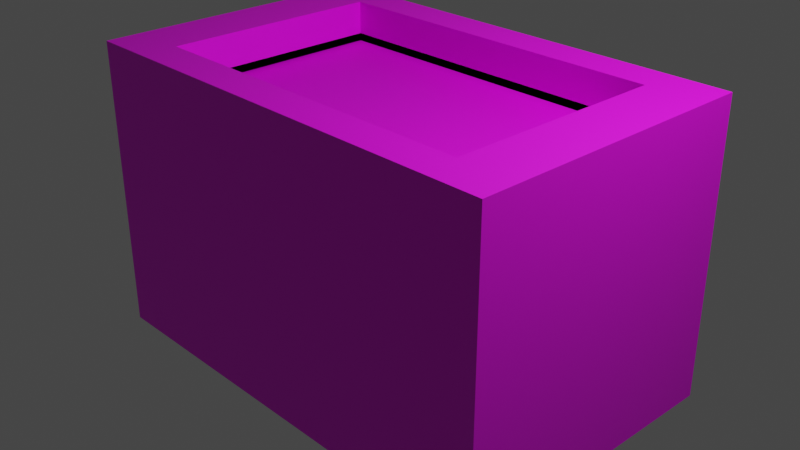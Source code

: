 # Source: garden.blend  (saved by Blender 3.3.6; exported with 4.5.12 LTS)
import bpy
from mathutils import Matrix  # noqa: F401  (used for matrix-valued properties, if any)

bpy.ops.wm.read_factory_settings(use_empty=True)
scene = bpy.context.scene
scene.name = 'Scene'

# ---- collections
col_collection = bpy.data.collections.new('Collection'); scene.collection.children.link(col_collection)

# ---- images (referenced by path relative to the original .blend; pixels are not part of the script)
import os
ASSET_DIR = os.environ.get("B2B_ASSET_DIR", "")  # directory of the original .blend (textures are referenced by path, not embedded)
HERE = os.path.dirname(os.path.abspath(__file__))  # packed textures are extracted next to this script under _unpacked/

def load_image(name, relpath, width, height, colorspace="sRGB"):
    """Load a texture the original file referenced (path relative to the .blend, or extracted next to this script)."""
    p = next((c for c in (os.path.join(HERE, relpath), os.path.join(ASSET_DIR, relpath)) if relpath and os.path.exists(c)), "")
    if p:
        img = bpy.data.images.load(p, check_existing=True)
        img.name = name
    else:  # same state as the original file: an image datablock whose file is absent (Cycles renders it pink)
        img = bpy.data.images.new(name, width, height)
        img.source = "FILE"
        img.filepath = "//" + (relpath or name)
    img.colorspace_settings.name = colorspace
    return img
img_wood_png = load_image('wood.png', 'firstmodelwblender/wood.png', 1024, 1024, 'sRGB')
img_dirt_png = load_image('dirt.png', 'garden/dirt.png', 1024, 1024, 'sRGB')

# ---- materials (node trees are filled in below, after node groups)
mat_material = bpy.data.materials.new('Material')
mat_material.alpha_threshold = 0.0
mat_material.use_transparent_shadow = False
mat_material.roughness = 0.5
mat_material.line_color = (0.0, 0.0, 0.0, 1.0)
mat_material_002 = bpy.data.materials.new('Material.002')
mat_material_002.use_transparent_shadow = False

# ---- material node trees
mat_material.use_nodes = True; mat_material.node_tree.nodes.clear()
_N = mat_material.node_tree.nodes; _L = mat_material.node_tree.links
n0 = _N.new('ShaderNodeOutputMaterial'); n0.name = 'Material Output'; n0.location = (300, 300)
n1 = _N.new('ShaderNodeBsdfPrincipled'); n1.name = 'Principled BSDF'; n1.location = (10, 300)
n1.distribution = 'GGX'
n1.subsurface_method = 'RANDOM_WALK_SKIN'
n1.inputs[3].default_value = 1.45
n1.inputs[27].default_value = (0.0, 0.0, 0.0, 1.0)
n1.inputs[28].default_value = 1.0
n2 = _N.new('ShaderNodeTexImage'); n2.name = 'Image Texture'; n2.location = (-280, 280)
n2.image = img_wood_png
_L.new(n1.outputs[0], n0.inputs[0])
_L.new(n2.outputs[0], n1.inputs[0])
n0.is_active_output = True
mat_material_002.use_nodes = True; mat_material_002.node_tree.nodes.clear()
_N = mat_material_002.node_tree.nodes; _L = mat_material_002.node_tree.links
n0 = _N.new('ShaderNodeBsdfPrincipled'); n0.name = 'Principled BSDF'; n0.location = (10, 300)
n0.distribution = 'GGX'
n0.subsurface_method = 'RANDOM_WALK_SKIN'
n0.inputs[3].default_value = 1.45
n0.inputs[27].default_value = (0.0, 0.0, 0.0, 1.0)
n0.inputs[28].default_value = 1.0
n1 = _N.new('ShaderNodeOutputMaterial'); n1.name = 'Material Output'; n1.location = (300, 300)
n2 = _N.new('ShaderNodeTexImage'); n2.name = 'Image Texture'; n2.location = (-280, 280)
n2.image = img_dirt_png
_L.new(n0.outputs[0], n1.inputs[0])
_L.new(n2.outputs[0], n0.inputs[0])
n1.is_active_output = True

# ---- world
world_world = bpy.data.worlds.new('World'); scene.world = world_world
world_world.use_nodes = True; world_world.node_tree.nodes.clear()
_N = world_world.node_tree.nodes; _L = world_world.node_tree.links
n0 = _N.new('ShaderNodeOutputWorld'); n0.name = 'World Output'; n0.location = (300, 300)
n1 = _N.new('ShaderNodeBackground'); n1.name = 'Background'; n1.location = (10, 300)
n1.inputs[0].default_value = (0.05088, 0.05088, 0.05088, 1.0)
_L.new(n1.outputs[0], n0.inputs[0])
n0.is_active_output = True
world_world.color = (0.05088, 0.05088, 0.05088)
world_world.use_sun_shadow = False
world_world.sun_shadow_jitter_overblur = 0.0

# ---- cameras
cam_camera = bpy.data.cameras.new('Camera')
cam_camera.clip_end = 100.0
cam_camera.ortho_scale = 7.314

# ---- lights
light_light = bpy.data.lights.new('Light', 'POINT')
light_light.transmission_factor = 0.0
light_light.energy = 1000.0
light_light.shadow_soft_size = 0.1
light_light.shadow_maximum_resolution = 0.006
light_light.use_absolute_resolution = True

# ---- meshes
me_cube = bpy.data.meshes.new('Cube')
me_cube.from_pydata([(1.0, 1.0, 1.0), (1.0, 1.0, -1.0), (1.0, -1.0, 1.0), (1.0, -1.0, -1.0), (-1.0, 1.0, 1.0), (-1.0, 1.0, -1.0), (-1.0, -1.0, 1.0), (-1.0, -1.0, -1.0), (0.0, -1.0, 1.0), (1.0, 0.0, 1.0), (-1.0, 0.0, 1.0), (0.0, 1.0, 1.0), (-0.5, -1.0, 1.0), (1.0, -0.5, 1.0), (-1.0, 0.5, 1.0), (0.5, 1.0, 1.0), (0.5, -1.0, 1.0), (1.0, 0.5, 1.0), (-1.0, -0.5, 1.0), (-0.5, 1.0, 1.0), (-0.75, -1.0, 1.0), (1.0, -0.75, 1.0), (-1.0, 0.75, 1.0), (0.75, 1.0, 1.0), (0.25, -1.0, 1.0), (1.0, 0.25, 1.0), (-1.0, -0.25, 1.0), (-0.25, 1.0, 1.0), (0.0, -0.75, 1.0), (0.75, 0.0, 1.0), (-0.25, -1.0, 1.0), (1.0, -0.25, 1.0), (-1.0, 0.25, 1.0), (0.25, 1.0, 1.0), (0.75, -1.0, 1.0), (1.0, 0.75, 1.0), (-1.0, -0.75, 1.0), (-0.75, 1.0, 1.0), (0.0, 0.75, 1.0), (-0.75, 0.0, 1.0), (-0.5, 0.75, 1.0), (-0.75, 0.5, 1.0), (0.5, 0.75, 1.0), (0.75, 0.5, 1.0), (0.5, -0.75, 1.0), (0.75, -0.5, 1.0), (-0.5, -0.75, 1.0), (-0.75, -0.5, 1.0), (-0.75, -0.25, 1.0), (-0.25, -0.75, 1.0), (0.75, -0.25, 1.0), (0.75, -0.75, 1.0), (0.25, 0.75, 1.0), (0.75, 0.75, 1.0), (0.75, 0.25, 1.0), (-0.75, 0.75, 1.0), (-0.25, 0.75, 1.0), (-0.75, 0.25, 1.0), (0.25, -0.75, 1.0), (-0.75, -0.75, 1.0), (-0.5, -0.5, 0.6774), (-0.5, -0.25, 0.6774), (0.25, -0.5, 0.6774), (0.5, -0.5, 0.6774), (0.5, -0.25, 0.6774), (0.0, 0.75, 0.6897), (0.25, 0.5, 0.6774), (0.5, 0.5, 0.6774), (0.5, 0.75, 0.6774), (-0.75, 0.0, 0.6897), (0.5, 0.25, 0.6774), (-0.75, 0.5, 0.6774), (-0.5, 0.75, 0.6897), (-0.25, 0.5, 0.6774), (-0.5, 0.5, 0.6774), (-0.75, 0.5, 0.6897), (-0.5, 0.75, 0.6774), (0.5, 0.75, 0.6897), (-0.5, 0.25, 0.6774), (-0.5, 0.0, 0.6774), (-0.75, 0.0, 0.6774), (0.5, 0.0, 0.6774), (0.25, 0.0, 0.6774), (0.0, 0.5, 0.6774), (0.0, 0.75, 0.6774), (0.0, -0.5, 0.6774), (-0.75, -0.5, 0.6897), (0.0, -0.75, 0.6897), (0.75, 0.0, 0.6897), (0.75, 0.5, 0.6897), (0.5, -0.75, 0.6897), (0.75, -0.5, 0.6897), (-0.5, -0.75, 0.6897), (-0.75, -0.25, 0.6897), (0.0, -0.25, 0.6774), (-0.25, -0.75, 0.6897), (-0.25, 0.0, 0.6774), (0.75, -0.25, 0.6897), (0.75, -0.75, 0.6897), (0.25, 0.75, 0.6897), (0.75, 0.75, 0.6897), (0.75, 0.25, 0.6897), (-0.75, 0.75, 0.6897), (-0.25, 0.75, 0.6897), (0.0, 0.0, 0.6774), (-0.75, 0.25, 0.6897), (0.0, 0.25, 0.6774), (0.25, -0.75, 0.6897), (-0.75, -0.75, 0.6897), (0.0, 0.75, 0.7771), (-0.75, 0.0, 0.7771), (-0.5, 0.75, 0.7771), (-0.75, 0.5, 0.7771), (0.5, 0.75, 0.7771), (-0.75, -0.5, 0.7771), (0.0, -0.75, 0.7771), (0.75, 0.0, 0.7771), (0.75, 0.5, 0.7771), (0.5, -0.75, 0.7771), (0.75, -0.5, 0.7771), (-0.5, -0.75, 0.7771), (-0.75, -0.25, 0.7771), (-0.25, -0.75, 0.7771), (0.75, -0.25, 0.7771), (0.75, -0.75, 0.7771), (0.25, 0.75, 0.7771), (0.75, 0.75, 0.7771), (0.75, 0.25, 0.7771), (-0.75, 0.75, 0.7771), (-0.25, 0.75, 0.7771), (-0.75, 0.25, 0.7771), (0.25, -0.75, 0.7771), (-0.75, -0.75, 0.7771), (-0.25, -0.5, 0.6774), (-0.75, -0.5, 0.6774), (0.0, -0.75, 0.6774), (0.75, 0.0, 0.6774), (0.75, 0.5, 0.6774), (0.5, -0.75, 0.6774), (0.75, -0.5, 0.6774), (-0.5, -0.75, 0.6774), (-0.75, -0.25, 0.6774), (-0.25, -0.25, 0.6774), (-0.25, -0.75, 0.6774), (0.25, -0.25, 0.6774), (0.75, -0.25, 0.6774), (0.75, -0.75, 0.6774), (0.25, 0.75, 0.6774), (0.75, 0.75, 0.6774), (0.75, 0.25, 0.6774), (-0.75, 0.75, 0.6774), (-0.25, 0.75, 0.6774), (-0.25, 0.25, 0.6774), (-0.75, 0.25, 0.6774), (0.25, 0.25, 0.6774), (0.25, -0.75, 0.6774), (-0.75, -0.75, 0.6774)], [], [(59, 36, 6, 20), (3, 2, 34, 16, 24, 8, 30, 12, 20, 6, 7), (7, 6, 36, 18, 26, 10, 32, 14, 22, 4, 5), (5, 1, 3, 7), (1, 0, 35, 17, 25, 9, 31, 13, 21, 2, 3), (5, 4, 37, 19, 27, 11, 33, 15, 23, 0, 1), (58, 28, 8, 24), (57, 32, 10, 39), (55, 22, 14, 41), (51, 44, 16, 34), (49, 46, 12, 30), (48, 26, 18, 47), (39, 10, 26, 48), (53, 42, 77, 100), (45, 50, 97, 91), (28, 49, 30, 8), (39, 48, 93, 69), (40, 55, 102, 72), (44, 51, 98, 90), (48, 47, 86, 93), (28, 58, 107, 87), (31, 50, 45, 13), (9, 29, 50, 31), (55, 41, 75, 102), (21, 51, 34, 2), (13, 45, 51, 21), (51, 45, 91, 98), (58, 44, 90, 107), (15, 33, 52, 42), (33, 11, 38, 52), (35, 53, 43, 17), (0, 23, 53, 35), (23, 15, 42, 53), (25, 54, 29, 9), (17, 43, 54, 25), (56, 40, 72, 103), (43, 53, 100, 89), (19, 37, 55, 40), (37, 4, 22, 55), (38, 56, 103, 65), (11, 27, 56, 38), (27, 19, 40, 56), (52, 38, 65, 99), (41, 57, 105, 75), (42, 52, 99, 77), (46, 49, 95, 92), (57, 39, 69, 105), (41, 14, 32, 57), (54, 43, 89, 101), (59, 46, 92, 108), (49, 28, 87, 95), (44, 58, 24, 16), (29, 54, 101, 88), (50, 29, 88, 97), (46, 59, 20, 12), (47, 59, 108, 86), (47, 18, 36, 59), (94, 142, 133, 85), (79, 80, 141, 61), (61, 141, 134, 60), (142, 61, 60, 133), (144, 94, 85, 62), (145, 64, 63, 139), (147, 84, 83, 66), (148, 68, 67, 137), (149, 70, 81, 136), (151, 76, 74, 73), (152, 78, 79, 96), (154, 106, 104, 82), (99, 65, 109, 125), (72, 102, 128, 111), (77, 99, 125, 113), (102, 75, 112, 128), (90, 98, 124, 118), (101, 89, 117, 127), (108, 92, 120, 132), (98, 91, 119, 124), (88, 101, 127, 116), (92, 95, 122, 120), (86, 108, 132, 114), (103, 72, 111, 129), (69, 93, 121, 110), (100, 77, 113, 126), (95, 87, 115, 122), (87, 107, 131, 115), (65, 103, 129, 109), (97, 88, 116, 123), (93, 86, 114, 121), (75, 105, 130, 112), (89, 100, 126, 117), (107, 90, 118, 131), (91, 97, 123, 119), (105, 69, 110, 130), (118, 124, 146, 138), (127, 117, 137, 149), (132, 120, 140, 156), (124, 119, 139, 146), (116, 127, 149, 136), (120, 122, 143, 140), (114, 132, 156, 134), (129, 111, 76, 151), (110, 121, 141, 80), (126, 113, 68, 148), (122, 115, 135, 143), (115, 131, 155, 135), (109, 129, 151, 84), (123, 116, 136, 145), (121, 114, 134, 141), (112, 130, 153, 71), (117, 126, 148, 137), (131, 118, 138, 155), (119, 123, 145, 139), (130, 110, 80, 153), (125, 109, 84, 147), (111, 128, 150, 76), (113, 125, 147, 68), (128, 112, 71, 150), (104, 96, 142, 94), (96, 79, 61, 142), (85, 133, 143, 135), (133, 60, 140, 143), (64, 144, 62, 63), (81, 82, 144, 64), (82, 104, 94, 144), (136, 81, 64, 145), (139, 63, 138, 146), (68, 147, 66, 67), (137, 67, 70, 149), (76, 150, 71, 74), (84, 151, 73, 83), (106, 152, 96, 104), (83, 73, 152, 106), (73, 74, 78, 152), (78, 153, 80, 79), (74, 71, 153, 78), (70, 154, 82, 81), (67, 66, 154, 70), (66, 83, 106, 154), (63, 62, 155, 138), (62, 85, 135, 155), (60, 134, 156, 140)])
_uv = me_cube.uv_layers.new(name='UVMap')
_uv.uv.foreach_set('vector', [0.8438, 0.7188, 0.875, 0.7188, 0.875, 0.75, 0.8438, 0.75, 0.375, 0.75, 0.625, 0.75, 0.625, 0.7812, 0.625, 0.8125, 0.625, 0.8438, 0.625, 0.875, 0.625, 0.9062, 0.625, 0.9375, 0.625, 0.9688, 0.625, 1.0, 0.375, 1.0, 0.375, 0.0, 0.625, 0.0, 0.625, 0.03125, 0.625, 0.0625, 0.625, 0.09375, 0.625, 0.125, 0.625, 0.1562, 0.625, 0.1875, 0.625, 0.2188, 0.625, 0.25, 0.375, 0.25, 0.125, 0.5, 0.375, 0.5, 0.375, 0.75, 0.125, 0.75, 0.375, 0.5, 0.625, 0.5, 0.625, 0.5312, 0.625, 0.5625, 0.625, 0.5938, 0.625, 0.625, 0.625, 0.6562, 0.625, 0.6875, 0.625, 0.7188, 0.625, 0.75, 0.375, 0.75, 0.375, 0.25, 0.625, 0.25, 0.625, 0.2812, 0.625, 0.3125, 0.625, 0.3438, 0.625, 0.375, 0.625, 0.4062, 0.625, 0.4375, 0.625, 0.4688, 0.625, 0.5, 0.375, 0.5, 0.7188, 0.7188, 0.75, 0.7188, 0.75, 0.75, 0.7188, 0.75, 0.8438, 0.5938, 0.875, 0.5938, 0.875, 0.625, 0.8438, 0.625, 0.8438, 0.5312, 0.875, 0.5312, 0.875, 0.5625, 0.8438, 0.5625, 0.6562, 0.7188, 0.6875, 0.7188, 0.6875, 0.75, 0.6562, 0.75, 0.7812, 0.7188, 0.8125, 0.7188, 0.8125, 0.75, 0.7812, 0.75, 0.8438, 0.6562, 0.875, 0.6562, 0.875, 0.6875, 0.8438, 0.6875, 0.8438, 0.625, 0.875, 0.625, 0.875, 0.6562, 0.8438, 0.6562, 0.6562, 0.5312, 0.6875, 0.5312, 0.6875, 0.5312, 0.6562, 0.5312, 0.6562, 0.6875, 0.6562, 0.6562, 0.6562, 0.6562, 0.6562, 0.6875, 0.75, 0.7188, 0.7812, 0.7188, 0.7812, 0.75, 0.75, 0.75, 0.8438, 0.625, 0.8438, 0.6562, 0.8438, 0.6562, 0.8438, 0.625, 0.8125, 0.5312, 0.8438, 0.5312, 0.8438, 0.5312, 0.8125, 0.5312, 0.6875, 0.7188, 0.6562, 0.7188, 0.6562, 0.7188, 0.6875, 0.7188, 0.8438, 0.6562, 0.8438, 0.6875, 0.8438, 0.6875, 0.8438, 0.6562, 0.75, 0.7188, 0.7188, 0.7188, 0.7188, 0.7188, 0.75, 0.7188, 0.625, 0.6562, 0.6562, 0.6562, 0.6562, 0.6875, 0.625, 0.6875, 0.625, 0.625, 0.6562, 0.625, 0.6562, 0.6562, 0.625, 0.6562, 0.8438, 0.5312, 0.8438, 0.5625, 0.8438, 0.5625, 0.8438, 0.5312, 0.625, 0.7188, 0.6562, 0.7188, 0.6562, 0.75, 0.625, 0.75, 0.625, 0.6875, 0.6562, 0.6875, 0.6562, 0.7188, 0.625, 0.7188, 0.6562, 0.7188, 0.6562, 0.6875, 0.6562, 0.6875, 0.6562, 0.7188, 0.7188, 0.7188, 0.6875, 0.7188, 0.6875, 0.7188, 0.7188, 0.7188, 0.6875, 0.5, 0.7188, 0.5, 0.7188, 0.5312, 0.6875, 0.5312, 0.7188, 0.5, 0.75, 0.5, 0.75, 0.5312, 0.7188, 0.5312, 0.625, 0.5312, 0.6562, 0.5312, 0.6562, 0.5625, 0.625, 0.5625, 0.625, 0.5, 0.6562, 0.5, 0.6562, 0.5312, 0.625, 0.5312, 0.6562, 0.5, 0.6875, 0.5, 0.6875, 0.5312, 0.6562, 0.5312, 0.625, 0.5938, 0.6562, 0.5938, 0.6562, 0.625, 0.625, 0.625, 0.625, 0.5625, 0.6562, 0.5625, 0.6562, 0.5938, 0.625, 0.5938, 0.7812, 0.5312, 0.8125, 0.5312, 0.8125, 0.5312, 0.7812, 0.5312, 0.6562, 0.5625, 0.6562, 0.5312, 0.6562, 0.5312, 0.6562, 0.5625, 0.8125, 0.5, 0.8438, 0.5, 0.8438, 0.5312, 0.8125, 0.5312, 0.8438, 0.5, 0.875, 0.5, 0.875, 0.5312, 0.8438, 0.5312, 0.75, 0.5312, 0.7812, 0.5312, 0.7812, 0.5312, 0.75, 0.5312, 0.75, 0.5, 0.7812, 0.5, 0.7812, 0.5312, 0.75, 0.5312, 0.7812, 0.5, 0.8125, 0.5, 0.8125, 0.5312, 0.7812, 0.5312, 0.7188, 0.5312, 0.75, 0.5312, 0.75, 0.5312, 0.7188, 0.5312, 0.8438, 0.5625, 0.8438, 0.5938, 0.8438, 0.5938, 0.8438, 0.5625, 0.6875, 0.5312, 0.7188, 0.5312, 0.7188, 0.5312, 0.6875, 0.5312, 0.8125, 0.7188, 0.7812, 0.7188, 0.7812, 0.7188, 0.8125, 0.7188, 0.8438, 0.5938, 0.8438, 0.625, 0.8438, 0.625, 0.8438, 0.5938, 0.8438, 0.5625, 0.875, 0.5625, 0.875, 0.5938, 0.8438, 0.5938, 0.6562, 0.5938, 0.6562, 0.5625, 0.6562, 0.5625, 0.6562, 0.5938, 0.8438, 0.7188, 0.8125, 0.7188, 0.8125, 0.7188, 0.8438, 0.7188, 0.7812, 0.7188, 0.75, 0.7188, 0.75, 0.7188, 0.7812, 0.7188, 0.6875, 0.7188, 0.7188, 0.7188, 0.7188, 0.75, 0.6875, 0.75, 0.6562, 0.625, 0.6562, 0.5938, 0.6562, 0.5938, 0.6562, 0.625, 0.6562, 0.6562, 0.6562, 0.625, 0.6562, 0.625, 0.6562, 0.6562, 0.8125, 0.7188, 0.8438, 0.7188, 0.8438, 0.75, 0.8125, 0.75, 0.8438, 0.6875, 0.8438, 0.7188, 0.8438, 0.7188, 0.8438, 0.6875, 0.8438, 0.6875, 0.875, 0.6875, 0.875, 0.7188, 0.8438, 0.7188, 0.75, 0.6562, 0.7812, 0.6562, 0.7812, 0.6875, 0.75, 0.6875, 0.8125, 0.625, 0.8438, 0.625, 0.8438, 0.6562, 0.8125, 0.6562, 0.8125, 0.6562, 0.8438, 0.6562, 0.8438, 0.6875, 0.8125, 0.6875, 0.7812, 0.6562, 0.8125, 0.6562, 0.8125, 0.6875, 0.7812, 0.6875, 0.7188, 0.6562, 0.75, 0.6562, 0.75, 0.6875, 0.7188, 0.6875, 0.6562, 0.6562, 0.6875, 0.6562, 0.6875, 0.6875, 0.6562, 0.6875, 0.7188, 0.5312, 0.75, 0.5312, 0.75, 0.5625, 0.7188, 0.5625, 0.6562, 0.5312, 0.6875, 0.5312, 0.6875, 0.5625, 0.6562, 0.5625, 0.6562, 0.5938, 0.6875, 0.5938, 0.6875, 0.625, 0.6562, 0.625, 0.7812, 0.5312, 0.8125, 0.5312, 0.8125, 0.5625, 0.7812, 0.5625, 0.7812, 0.5938, 0.8125, 0.5938, 0.8125, 0.625, 0.7812, 0.625, 0.7188, 0.5938, 0.75, 0.5938, 0.75, 0.625, 0.7188, 0.625, 0.7188, 0.5312, 0.75, 0.5312, 0.75, 0.5312, 0.7188, 0.5312, 0.8125, 0.5312, 0.8438, 0.5312, 0.8438, 0.5312, 0.8125, 0.5312, 0.6875, 0.5312, 0.7188, 0.5312, 0.7188, 0.5312, 0.6875, 0.5312, 0.8438, 0.5312, 0.8438, 0.5625, 0.8438, 0.5625, 0.8438, 0.5312, 0.6875, 0.7188, 0.6562, 0.7188, 0.6562, 0.7188, 0.6875, 0.7188, 0.6562, 0.5938, 0.6562, 0.5625, 0.6562, 0.5625, 0.6562, 0.5938, 0.8438, 0.7188, 0.8125, 0.7188, 0.8125, 0.7188, 0.8438, 0.7188, 0.6562, 0.7188, 0.6562, 0.6875, 0.6562, 0.6875, 0.6562, 0.7188, 0.6562, 0.625, 0.6562, 0.5938, 0.6562, 0.5938, 0.6562, 0.625, 0.8125, 0.7188, 0.7812, 0.7188, 0.7812, 0.7188, 0.8125, 0.7188, 0.8438, 0.6875, 0.8438, 0.7188, 0.8438, 0.7188, 0.8438, 0.6875, 0.7812, 0.5312, 0.8125, 0.5312, 0.8125, 0.5312, 0.7812, 0.5312, 0.8438, 0.625, 0.8438, 0.6562, 0.8438, 0.6562, 0.8438, 0.625, 0.6562, 0.5312, 0.6875, 0.5312, 0.6875, 0.5312, 0.6562, 0.5312, 0.7812, 0.7188, 0.75, 0.7188, 0.75, 0.7188, 0.7812, 0.7188, 0.75, 0.7188, 0.7188, 0.7188, 0.7188, 0.7188, 0.75, 0.7188, 0.75, 0.5312, 0.7812, 0.5312, 0.7812, 0.5312, 0.75, 0.5312, 0.6562, 0.6562, 0.6562, 0.625, 0.6562, 0.625, 0.6562, 0.6562, 0.8438, 0.6562, 0.8438, 0.6875, 0.8438, 0.6875, 0.8438, 0.6562, 0.8438, 0.5625, 0.8438, 0.5938, 0.8438, 0.5938, 0.8438, 0.5625, 0.6562, 0.5625, 0.6562, 0.5312, 0.6562, 0.5312, 0.6562, 0.5625, 0.7188, 0.7188, 0.6875, 0.7188, 0.6875, 0.7188, 0.7188, 0.7188, 0.6562, 0.6875, 0.6562, 0.6562, 0.6562, 0.6562, 0.6562, 0.6875, 0.8438, 0.5938, 0.8438, 0.625, 0.8438, 0.625, 0.8438, 0.5938, 0.6875, 0.7188, 0.6562, 0.7188, 0.6562, 0.7188, 0.6875, 0.7188, 0.6562, 0.5938, 0.6562, 0.5625, 0.6562, 0.5625, 0.6562, 0.5938, 0.8438, 0.7188, 0.8125, 0.7188, 0.8125, 0.7188, 0.8438, 0.7188, 0.6562, 0.7188, 0.6562, 0.6875, 0.6562, 0.6875, 0.6562, 0.7188, 0.6562, 0.625, 0.6562, 0.5938, 0.6562, 0.5938, 0.6562, 0.625, 0.8125, 0.7188, 0.7812, 0.7188, 0.7812, 0.7188, 0.8125, 0.7188, 0.8438, 0.6875, 0.8438, 0.7188, 0.8438, 0.7188, 0.8438, 0.6875, 0.7812, 0.5312, 0.8125, 0.5312, 0.8125, 0.5312, 0.7812, 0.5312, 0.8438, 0.625, 0.8438, 0.6562, 0.8438, 0.6562, 0.8438, 0.625, 0.6562, 0.5312, 0.6875, 0.5312, 0.6875, 0.5312, 0.6562, 0.5312, 0.7812, 0.7188, 0.75, 0.7188, 0.75, 0.7188, 0.7812, 0.7188, 0.75, 0.7188, 0.7188, 0.7188, 0.7188, 0.7188, 0.75, 0.7188, 0.75, 0.5312, 0.7812, 0.5312, 0.7812, 0.5312, 0.75, 0.5312, 0.6562, 0.6562, 0.6562, 0.625, 0.6562, 0.625, 0.6562, 0.6562, 0.8438, 0.6562, 0.8438, 0.6875, 0.8438, 0.6875, 0.8438, 0.6562, 0.8438, 0.5625, 0.8438, 0.5938, 0.8438, 0.5938, 0.8438, 0.5625, 0.6562, 0.5625, 0.6562, 0.5312, 0.6562, 0.5312, 0.6562, 0.5625, 0.7188, 0.7188, 0.6875, 0.7188, 0.6875, 0.7188, 0.7188, 0.7188, 0.6562, 0.6875, 0.6562, 0.6562, 0.6562, 0.6562, 0.6562, 0.6875, 0.8438, 0.5938, 0.8438, 0.625, 0.8438, 0.625, 0.8438, 0.5938, 0.7188, 0.5312, 0.75, 0.5312, 0.75, 0.5312, 0.7188, 0.5312, 0.8125, 0.5312, 0.8438, 0.5312, 0.8438, 0.5312, 0.8125, 0.5312, 0.6875, 0.5312, 0.7188, 0.5312, 0.7188, 0.5312, 0.6875, 0.5312, 0.8438, 0.5312, 0.8438, 0.5625, 0.8438, 0.5625, 0.8438, 0.5312, 0.75, 0.625, 0.7812, 0.625, 0.7812, 0.6562, 0.75, 0.6562, 0.7812, 0.625, 0.8125, 0.625, 0.8125, 0.6562, 0.7812, 0.6562, 0.75, 0.6875, 0.7812, 0.6875, 0.7812, 0.7188, 0.75, 0.7188, 0.7812, 0.6875, 0.8125, 0.6875, 0.8125, 0.7188, 0.7812, 0.7188, 0.6875, 0.6562, 0.7188, 0.6562, 0.7188, 0.6875, 0.6875, 0.6875, 0.6875, 0.625, 0.7188, 0.625, 0.7188, 0.6562, 0.6875, 0.6562, 0.7188, 0.625, 0.75, 0.625, 0.75, 0.6562, 0.7188, 0.6562, 0.6562, 0.625, 0.6875, 0.625, 0.6875, 0.6562, 0.6562, 0.6562, 0.6562, 0.6875, 0.6875, 0.6875, 0.6875, 0.7188, 0.6562, 0.7188, 0.6875, 0.5312, 0.7188, 0.5312, 0.7188, 0.5625, 0.6875, 0.5625, 0.6562, 0.5625, 0.6875, 0.5625, 0.6875, 0.5938, 0.6562, 0.5938, 0.8125, 0.5312, 0.8438, 0.5312, 0.8438, 0.5625, 0.8125, 0.5625, 0.75, 0.5312, 0.7812, 0.5312, 0.7812, 0.5625, 0.75, 0.5625, 0.75, 0.5938, 0.7812, 0.5938, 0.7812, 0.625, 0.75, 0.625, 0.75, 0.5625, 0.7812, 0.5625, 0.7812, 0.5938, 0.75, 0.5938, 0.7812, 0.5625, 0.8125, 0.5625, 0.8125, 0.5938, 0.7812, 0.5938, 0.8125, 0.5938, 0.8438, 0.5938, 0.8438, 0.625, 0.8125, 0.625, 0.8125, 0.5625, 0.8438, 0.5625, 0.8438, 0.5938, 0.8125, 0.5938, 0.6875, 0.5938, 0.7188, 0.5938, 0.7188, 0.625, 0.6875, 0.625, 0.6875, 0.5625, 0.7188, 0.5625, 0.7188, 0.5938, 0.6875, 0.5938, 0.7188, 0.5625, 0.75, 0.5625, 0.75, 0.5938, 0.7188, 0.5938, 0.6875, 0.6875, 0.7188, 0.6875, 0.7188, 0.7188, 0.6875, 0.7188, 0.7188, 0.6875, 0.75, 0.6875, 0.75, 0.7188, 0.7188, 0.7188, 0.8125, 0.6875, 0.8438, 0.6875, 0.8438, 0.7188, 0.8125, 0.7188])
me_cube.materials.append(mat_material)
me_cube.use_mirror_vertex_groups = False
me_cube.update()
me_plane_001 = bpy.data.meshes.new('Plane.001')
me_plane_001.from_pydata([(-1.0, -1.0, 0.0), (1.0, -1.0, 0.0), (-1.0, 1.0, 0.0), (1.0, 1.0, 0.0)], [], [(0, 1, 3, 2)])
_uv = me_plane_001.uv_layers.new(name='UVMap')
_uv.uv.foreach_set('vector', [0.0, 0.0, 1.0, 0.0, 1.0, 1.0, 0.0, 1.0])
me_plane_001.materials.append(mat_material_002)
me_plane_001.update()

# ---- objects
ob_cube = bpy.data.objects.new('Cube', me_cube)
ob_light = bpy.data.objects.new('Light', light_light)
ob_camera = bpy.data.objects.new('Camera', cam_camera)
ob_plane = bpy.data.objects.new('Plane', me_plane_001)

# ---- transforms, parenting, visibility, modifiers, constraints
ob_cube.location = (0.0, 0.0, 0.0)
ob_cube.scale = (2.585, 1.625, 1.625)
ob_cube.lock_rotations_4d = False
ob_cube.empty_display_type = 'ARROWS'
ob_cube.lineart.crease_threshold = 0.0
ob_light.location = (4.076, 1.005, 5.904)
ob_light.rotation_euler = (0.6503, 0.05522, 1.866)
ob_light.lock_rotations_4d = False
ob_light.empty_display_type = 'ARROWS'
ob_light.color = (0.0, 0.0, 0.0, 0.0)
ob_light.lineart.crease_threshold = 0.0
ob_camera.location = (7.359, -6.926, 4.958)
ob_camera.rotation_euler = (1.109, 0.0, 0.8149)
ob_camera.lock_rotations_4d = False
ob_camera.empty_display_type = 'ARROWS'
ob_camera.color = (0.0, 0.0, 0.0, 0.0)
ob_camera.display_type = 'WIRE'
ob_camera.lineart.crease_threshold = 0.0
ob_plane.location = (0.0, 0.0, 1.176)
ob_plane.scale = (2.184, 1.31, 1.089)

# ---- collection membership
col_collection.objects.link(ob_cube)
col_collection.objects.link(ob_light)
col_collection.objects.link(ob_camera)
col_collection.objects.link(ob_plane)

# ---- scene / render settings (as saved in the file)
scene.camera = ob_camera
scene.frame_start = 1; scene.frame_end = 250; scene.frame_set(1)
scene.render.engine = 'BLENDER_EEVEE_NEXT'
scene.cycles.sampling_pattern = 'TABULATED_SOBOL'
scene.cycles.use_light_tree = False
scene.view_settings.view_transform = 'Filmic'
bpy.context.view_layer.update()
